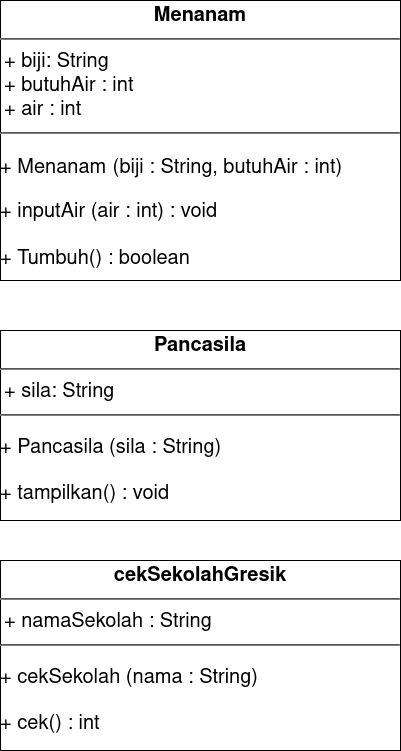

The diagram above was exported from draw.io. Its source (the exported page's mxGraphModel, read from the mxfile embedded in the PNG):
<mxGraphModel dx="497" dy="743" grid="1" gridSize="10" guides="1" tooltips="1" connect="1" arrows="1" fold="1" page="1" pageScale="1" pageWidth="850" pageHeight="1100" math="0" shadow="0">
  <root>
    <mxCell id="0" />
    <mxCell id="1" parent="0" />
    <mxCell id="hIYCj-ZpAWZ8cvZVnPS3-5" value="&lt;p style=&quot;margin: 4px 0px 0px ; text-align: center ; font-size: 20px&quot;&gt;&lt;font style=&quot;font-size: 20px&quot;&gt;&lt;b&gt;Menanam&lt;/b&gt;&lt;br&gt;&lt;/font&gt;&lt;/p&gt;&lt;hr style=&quot;font-size: 20px&quot;&gt;&lt;p style=&quot;margin: 0px 0px 0px 4px ; font-size: 20px&quot;&gt;&lt;font style=&quot;font-size: 20px&quot;&gt;+ biji: String&lt;/font&gt;&lt;/p&gt;&lt;p style=&quot;margin: 0px 0px 0px 4px ; font-size: 20px&quot;&gt;&lt;font style=&quot;font-size: 20px&quot;&gt;+ butuhAir : int&lt;/font&gt;&lt;/p&gt;&lt;p style=&quot;margin: 0px 0px 0px 4px ; font-size: 20px&quot;&gt;&lt;font style=&quot;font-size: 20px&quot;&gt;+ air : int&lt;br&gt;&lt;/font&gt;&lt;/p&gt;&lt;hr style=&quot;font-size: 20px&quot;&gt;&lt;p class=&quot;MsoNormal&quot;&gt;&lt;font style=&quot;font-size: 20px&quot;&gt;+ Menanam&lt;span style=&quot;font-family: &amp;#34;calibri&amp;#34; ; font-size: 12 0000pt&quot;&gt; &lt;font style=&quot;font-size: 20px&quot; face=&quot;Helvetica&quot;&gt;(biji : String, butuhAir : int)&lt;/font&gt;&lt;/span&gt;&lt;/font&gt;&lt;/p&gt;&lt;p class=&quot;MsoNormal&quot;&gt;&lt;/p&gt;&lt;p class=&quot;MsoNormal&quot;&gt;&lt;font face=&quot;Helvetica&quot;&gt;+ inputAir (air : int) : void&lt;/font&gt;&lt;/p&gt;&lt;p class=&quot;MsoNormal&quot;&gt;&lt;font face=&quot;Helvetica&quot;&gt;+ Tumbuh() : boolean&lt;/font&gt;&lt;span style=&quot;font-family: &amp;#34;calibri&amp;#34; ; font-size: 12 0000pt&quot;&gt;&lt;/span&gt;&lt;/p&gt;&lt;p class=&quot;MsoNormal&quot;&gt;&lt;br&gt;&lt;font style=&quot;font-size: 20px&quot;&gt;&lt;span style=&quot;font-family: &amp;#34;calibri&amp;#34; ; font-size: 12 0000pt&quot;&gt;&lt;font style=&quot;font-size: 20px&quot; face=&quot;Helvetica&quot;&gt;&lt;/font&gt;&lt;/span&gt;&lt;span style=&quot;font-family: &amp;#34;calibri&amp;#34; ; font-size: 12 0000pt&quot;&gt;&lt;/span&gt;&lt;/font&gt;&lt;/p&gt;&lt;p style=&quot;margin: 0px 0px 0px 4px ; font-size: 20px&quot;&gt;&lt;/p&gt;" style="verticalAlign=top;align=left;overflow=fill;fontSize=20;fontFamily=Helvetica;html=1;" parent="1" vertex="1">
      <mxGeometry x="50" y="100" width="400" height="280" as="geometry" />
    </mxCell>
    <mxCell id="MzgYsF97lGjla51pGxtH-1" value="&lt;p style=&quot;margin: 4px 0px 0px ; text-align: center ; font-size: 20px&quot;&gt;&lt;font style=&quot;font-size: 20px&quot;&gt;&lt;b&gt;Pancasila&lt;/b&gt;&lt;br&gt;&lt;/font&gt;&lt;/p&gt;&lt;hr style=&quot;font-size: 20px&quot;&gt;&lt;p style=&quot;margin: 0px 0px 0px 4px ; font-size: 20px&quot;&gt;&lt;font style=&quot;font-size: 20px&quot;&gt;+ sila: String&lt;/font&gt;&lt;/p&gt;&lt;hr style=&quot;font-size: 20px&quot;&gt;&lt;p class=&quot;MsoNormal&quot;&gt;&lt;font face=&quot;Helvetica&quot;&gt;+ Pancasila (sila : String)&lt;/font&gt;&lt;/p&gt;&lt;p class=&quot;MsoNormal&quot;&gt;&lt;font face=&quot;Helvetica&quot;&gt;+ tampilkan() : void&lt;/font&gt;&lt;span style=&quot;font-family: &amp;#34;calibri&amp;#34; ; font-size: 12 0000pt&quot;&gt;&lt;/span&gt;&lt;/p&gt;&lt;p class=&quot;MsoNormal&quot;&gt;&lt;br&gt;&lt;span style=&quot;font-family: &amp;#34;calibri&amp;#34; ; font-size: 12 0000pt&quot;&gt;&lt;/span&gt;&lt;/p&gt;&lt;p class=&quot;MsoNormal&quot;&gt;&lt;br&gt;&lt;font style=&quot;font-size: 20px&quot;&gt;&lt;span style=&quot;font-family: &amp;#34;calibri&amp;#34; ; font-size: 12 0000pt&quot;&gt;&lt;font style=&quot;font-size: 20px&quot; face=&quot;Helvetica&quot;&gt;&lt;/font&gt;&lt;/span&gt;&lt;span style=&quot;font-family: &amp;#34;calibri&amp;#34; ; font-size: 12 0000pt&quot;&gt;&lt;/span&gt;&lt;/font&gt;&lt;/p&gt;&lt;p style=&quot;margin: 0px 0px 0px 4px ; font-size: 20px&quot;&gt;&lt;/p&gt;" style="verticalAlign=top;align=left;overflow=fill;fontSize=20;fontFamily=Helvetica;html=1;" vertex="1" parent="1">
      <mxGeometry x="50" y="430" width="400" height="190" as="geometry" />
    </mxCell>
    <mxCell id="MzgYsF97lGjla51pGxtH-2" value="&lt;p style=&quot;margin: 4px 0px 0px ; text-align: center ; font-size: 20px&quot;&gt;&lt;font style=&quot;font-size: 20px&quot;&gt;&lt;b&gt;cekSekolahGresik&lt;/b&gt;&lt;br&gt;&lt;/font&gt;&lt;/p&gt;&lt;hr style=&quot;font-size: 20px&quot;&gt;&lt;p style=&quot;margin: 0px 0px 0px 4px ; font-size: 20px&quot;&gt;&lt;font style=&quot;font-size: 20px&quot;&gt;+ namaSekolah : String&lt;/font&gt;&lt;/p&gt;&lt;hr style=&quot;font-size: 20px&quot;&gt;&lt;p class=&quot;MsoNormal&quot;&gt;&lt;font face=&quot;Helvetica&quot;&gt;+ cekSekolah (nama : String)&lt;/font&gt;&lt;/p&gt;&lt;p class=&quot;MsoNormal&quot;&gt;&lt;font face=&quot;Helvetica&quot;&gt;+ cek() : int&lt;/font&gt;&lt;span style=&quot;font-family: &amp;#34;calibri&amp;#34; ; font-size: 12 0000pt&quot;&gt;&lt;/span&gt;&lt;/p&gt;&lt;p class=&quot;MsoNormal&quot;&gt;&lt;br&gt;&lt;span style=&quot;font-family: &amp;#34;calibri&amp;#34; ; font-size: 12 0000pt&quot;&gt;&lt;/span&gt;&lt;/p&gt;&lt;p class=&quot;MsoNormal&quot;&gt;&lt;br&gt;&lt;font style=&quot;font-size: 20px&quot;&gt;&lt;span style=&quot;font-family: &amp;#34;calibri&amp;#34; ; font-size: 12 0000pt&quot;&gt;&lt;font style=&quot;font-size: 20px&quot; face=&quot;Helvetica&quot;&gt;&lt;/font&gt;&lt;/span&gt;&lt;span style=&quot;font-family: &amp;#34;calibri&amp;#34; ; font-size: 12 0000pt&quot;&gt;&lt;/span&gt;&lt;/font&gt;&lt;/p&gt;&lt;p style=&quot;margin: 0px 0px 0px 4px ; font-size: 20px&quot;&gt;&lt;/p&gt;" style="verticalAlign=top;align=left;overflow=fill;fontSize=20;fontFamily=Helvetica;html=1;" vertex="1" parent="1">
      <mxGeometry x="50" y="660" width="400" height="190" as="geometry" />
    </mxCell>
  </root>
</mxGraphModel>